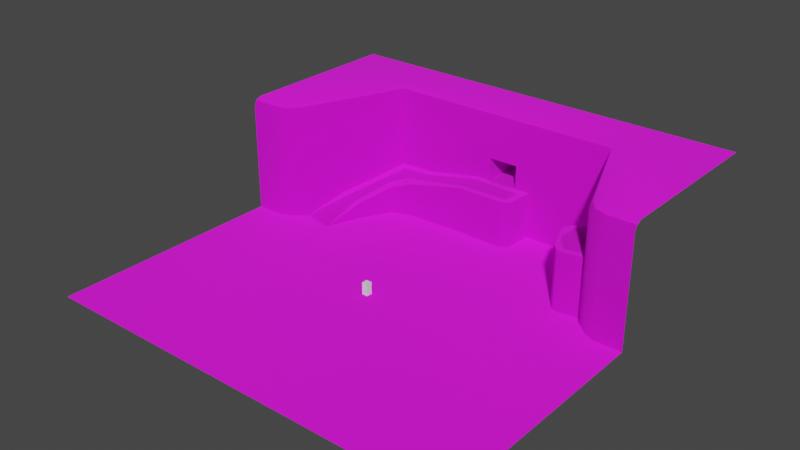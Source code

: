 # Source: tmp-map-1.blend  (saved by Blender 3.6.11; exported with 4.5.12 LTS)
import bpy
from mathutils import Matrix  # noqa: F401  (used for matrix-valued properties, if any)

bpy.ops.wm.read_factory_settings(use_empty=True)
scene = bpy.context.scene
scene.name = 'Scene'

# ---- collections
col_collection = bpy.data.collections.new('Collection'); scene.collection.children.link(col_collection)

# ---- images (referenced by path relative to the original .blend; pixels are not part of the script)
import os
ASSET_DIR = os.environ.get("B2B_ASSET_DIR", "")  # directory of the original .blend (textures are referenced by path, not embedded)
HERE = os.path.dirname(os.path.abspath(__file__))  # packed textures are extracted next to this script under _unpacked/

def load_image(name, relpath, width, height, colorspace="sRGB"):
    """Load a texture the original file referenced (path relative to the .blend, or extracted next to this script)."""
    p = next((c for c in (os.path.join(HERE, relpath), os.path.join(ASSET_DIR, relpath)) if relpath and os.path.exists(c)), "")
    if p:
        img = bpy.data.images.load(p, check_existing=True)
        img.name = name
    else:  # same state as the original file: an image datablock whose file is absent (Cycles renders it pink)
        img = bpy.data.images.new(name, width, height)
        img.source = "FILE"
        img.filepath = "//" + (relpath or name)
    img.colorspace_settings.name = colorspace
    return img
img_grass_png = load_image('grass.png', 'grass.png', 1024, 1024, 'sRGB')
img_grass_medium_png = load_image('grass-medium.png', 'grass-medium.png', 1024, 1024, 'sRGB')
img_dirt_png = load_image('dirt.png', 'dirt.png', 1024, 1024, 'sRGB')
img_dirt_with_grass_png = load_image('dirt-with-grass.png', 'dirt-with-grass.png', 1024, 1024, 'sRGB')

# ---- materials (node trees are filled in below, after node groups)
mat_grass = bpy.data.materials.new('grass')
mat_grass.alpha_threshold = 0.0
mat_grass.use_backface_culling = True
mat_grass.roughness = 0.5
mat_grass.line_color = (0.0, 0.0, 0.0, 1.0)
mat_grass_medium = bpy.data.materials.new('grass medium')
mat_grass_medium.alpha_threshold = 0.0
mat_grass_medium.use_backface_culling = True
mat_grass_medium.roughness = 0.5
mat_grass_medium.line_color = (0.0, 0.0, 0.0, 1.0)
mat_dirt = bpy.data.materials.new('dirt')
mat_dirt.use_backface_culling = True
mat_dirt_with_grass = bpy.data.materials.new('dirt with grass')
mat_dirt_with_grass.use_backface_culling = True

# ---- material node trees
mat_grass.use_nodes = True; mat_grass.node_tree.nodes.clear()
_N = mat_grass.node_tree.nodes; _L = mat_grass.node_tree.links
n0 = _N.new('ShaderNodeOutputMaterial'); n0.name = 'Material Output'; n0.location = (300, 300)
n1 = _N.new('ShaderNodeBsdfPrincipled'); n1.name = 'Principled BSDF'; n1.location = (10, 300)
n1.distribution = 'GGX'
n1.subsurface_method = 'RANDOM_WALK_SKIN'
n1.inputs[2].default_value = 1.0
n1.inputs[3].default_value = 1.45
n1.inputs[27].default_value = (0.0, 0.0, 0.0, 1.0)
n1.inputs[28].default_value = 1.0
n2 = _N.new('ShaderNodeTexImage'); n2.name = 'Image Texture'; n2.location = (-280, 280)
n2.image = img_grass_png
_L.new(n1.outputs[0], n0.inputs[0])
_L.new(n2.outputs[0], n1.inputs[0])
n0.is_active_output = True
mat_grass_medium.use_nodes = True; mat_grass_medium.node_tree.nodes.clear()
_N = mat_grass_medium.node_tree.nodes; _L = mat_grass_medium.node_tree.links
n0 = _N.new('ShaderNodeOutputMaterial'); n0.name = 'Material Output'; n0.location = (300, 300)
n1 = _N.new('ShaderNodeBsdfPrincipled'); n1.name = 'Principled BSDF'; n1.location = (10, 300)
n1.distribution = 'GGX'
n1.subsurface_method = 'RANDOM_WALK_SKIN'
n1.inputs[2].default_value = 1.0
n1.inputs[3].default_value = 1.45
n1.inputs[27].default_value = (0.0, 0.0, 0.0, 1.0)
n1.inputs[28].default_value = 1.0
n2 = _N.new('ShaderNodeTexImage'); n2.name = 'Image Texture'; n2.location = (-280, 280)
n2.image = img_grass_medium_png
_L.new(n1.outputs[0], n0.inputs[0])
_L.new(n2.outputs[0], n1.inputs[0])
n0.is_active_output = True
mat_dirt.use_nodes = True; mat_dirt.node_tree.nodes.clear()
_N = mat_dirt.node_tree.nodes; _L = mat_dirt.node_tree.links
n0 = _N.new('ShaderNodeBsdfPrincipled'); n0.name = 'Principled BSDF'; n0.location = (10, 300)
n0.distribution = 'GGX'
n0.subsurface_method = 'RANDOM_WALK_SKIN'
n0.inputs[1].default_value = 0.5
n0.inputs[2].default_value = 1.0
n0.inputs[3].default_value = 1.45
n0.inputs[11].default_value = 1.9
n0.inputs[12].default_value = 0.5
n0.inputs[13].default_value = 1.0
n0.inputs[27].default_value = (0.0, 0.0, 0.0, 1.0)
n0.inputs[28].default_value = 1.0
n1 = _N.new('ShaderNodeOutputMaterial'); n1.name = 'Material Output'; n1.location = (300, 300)
n2 = _N.new('ShaderNodeTexImage'); n2.name = 'Image Texture'; n2.location = (-280, 280)
n2.image = img_dirt_png
n3 = _N.new('ShaderNodeMix'); n3.name = 'Mix'; n3.location = (-260, 180)
n3.data_type = 'RGBA'
n3.inputs[7].default_value = (1.0, 1.0, 1.0, 1.0)
n4 = _N.new('ShaderNodeMix'); n4.name = 'Mix.001'; n4.location = (-160, 180)
n4.data_type = 'RGBA'
n4.inputs[6].default_value = (1.0, 1.0, 1.0, 1.0)
_L.new(n0.outputs[0], n1.inputs[0])
_L.new(n2.outputs[0], n0.inputs[0])
_L.new(n2.outputs[0], n3.inputs[6])
_L.new(n3.outputs[2], n4.inputs[7])
_L.new(n4.outputs[2], n0.inputs[14])
n1.is_active_output = True
mat_dirt_with_grass.use_nodes = True; mat_dirt_with_grass.node_tree.nodes.clear()
_N = mat_dirt_with_grass.node_tree.nodes; _L = mat_dirt_with_grass.node_tree.links
n0 = _N.new('ShaderNodeBsdfPrincipled'); n0.name = 'Principled BSDF'; n0.location = (10, 300)
n0.distribution = 'GGX'
n0.subsurface_method = 'RANDOM_WALK_SKIN'
n0.inputs[1].default_value = 0.5
n0.inputs[2].default_value = 1.0
n0.inputs[3].default_value = 1.45
n0.inputs[11].default_value = 1.9
n0.inputs[12].default_value = 0.5
n0.inputs[13].default_value = 1.0
n0.inputs[27].default_value = (0.0, 0.0, 0.0, 1.0)
n0.inputs[28].default_value = 1.0
n1 = _N.new('ShaderNodeOutputMaterial'); n1.name = 'Material Output'; n1.location = (300, 300)
n2 = _N.new('ShaderNodeTexImage'); n2.name = 'Image Texture'; n2.location = (-280, 280)
n2.image = img_dirt_with_grass_png
n3 = _N.new('ShaderNodeMix'); n3.name = 'Mix'; n3.location = (-260, 180)
n3.data_type = 'RGBA'
n3.inputs[7].default_value = (1.0, 1.0, 1.0, 1.0)
n4 = _N.new('ShaderNodeMix'); n4.name = 'Mix.001'; n4.location = (-160, 180)
n4.data_type = 'RGBA'
n4.inputs[6].default_value = (1.0, 1.0, 1.0, 1.0)
_L.new(n0.outputs[0], n1.inputs[0])
_L.new(n2.outputs[0], n0.inputs[0])
_L.new(n2.outputs[0], n3.inputs[6])
_L.new(n3.outputs[2], n4.inputs[7])
_L.new(n4.outputs[2], n0.inputs[14])
n1.is_active_output = True

# ---- world
world_world = bpy.data.worlds.new('World'); scene.world = world_world
world_world.use_nodes = True; world_world.node_tree.nodes.clear()
_N = world_world.node_tree.nodes; _L = world_world.node_tree.links
n0 = _N.new('ShaderNodeOutputWorld'); n0.name = 'World Output'; n0.location = (300, 300)
n1 = _N.new('ShaderNodeBackground'); n1.name = 'Background'; n1.location = (10, 300)
n1.inputs[0].default_value = (0.05088, 0.05088, 0.05088, 1.0)
_L.new(n1.outputs[0], n0.inputs[0])
n0.is_active_output = True
world_world.color = (0.05088, 0.05088, 0.05088)
world_world.use_sun_shadow = False
world_world.sun_shadow_jitter_overblur = 0.0

# ---- meshes
me_tmp_map_1 = bpy.data.meshes.new('tmp-map-1')
me_tmp_map_1.from_pydata([(20.0, 20.0, 0.0), (-20.0, 20.0, 0.0), (20.0, -20.0, 0.0), (-20.0, -20.0, 0.0), (-19.42, 7.67, 2.785), (-21.58, 1.672, 0.0), (-16.63, 12.7, 4.797), (-13.59, 13.98, 5.803), (-3.539, 14.4, 8.0), (4.671, 14.26, 8.0), (6.086, 15.18, 8.0), (6.299, 19.99, 8.0), (22.86, 13.34, 10.0), (26.62, 3.836, 10.0), (-26.99, 2.901, 0.0), (-24.56, 8.986, 2.785), (-21.46, 16.51, 4.797), (-20.04, 20.0, 5.803), (-13.64, 20.09, 6.081), (-3.768, 20.09, 8.0), (5.084, 19.94, 8.0), (-19.42, 7.67, 0.0), (-16.63, 12.7, 0.0), (-13.59, 13.98, 0.0), (-3.539, 14.4, 0.0), (4.671, 14.26, 0.0), (6.086, 15.18, 0.0), (6.299, 19.99, 0.0), (22.86, 13.34, 0.0), (26.62, 3.836, 0.0), (23.84, 10.59, 13.54), (35.66, -20.0, 0.0), (-35.66, -20.0, 0.0), (35.66, 1.162e-05, 0.0), (-35.66, -1.162e-05, 0.0), (20.0, -40.0, 0.0), (-20.0, -40.0, 0.0), (35.66, -40.0, 0.0), (-35.66, -40.0, 0.0), (35.66, 20.0, 20.0), (-35.66, 20.0, 20.0), (20.0, 30.0, 20.0), (-20.0, 30.0, 20.0), (35.66, 30.0, 20.0), (-35.66, 30.0, 20.0), (30.98, 1.009e-05, 0.0), (27.13, 2.624, 0.0), (29.28, 0.7685, 0.0), (-27.13, 2.624, 0.0), (-30.98, -1.009e-05, 0.0), (-28.88, 1.04, 0.0), (25.35, 6.909, 13.54), (-20.0, 20.0, 6.313), (23.84, 10.59, 10.0), (-35.66, -1.162e-05, 6.313), (35.66, 1.162e-05, 6.313), (-27.13, 2.623, 6.313), (-28.79, 0.904, 6.313), (-30.98, -1.009e-05, 6.313), (25.35, 6.909, 10.0), (28.99, 0.7682, 6.313), (30.98, 1.009e-05, 6.313), (6.299, 20.0, 0.0), (6.299, -20.0, 0.0), (3.616, 20.0, 12.0), (6.299, -40.0, 0.0), (6.299, 30.0, 20.0), (6.299, 2.052e-06, 0.0), (6.498, 0.9044, 0.0), (6.299, 2.624, 0.0), (3.616, 20.0, 8.0), (-6.851, 20.0, 0.0), (-1.519, 20.0, 12.0), (-6.851, 30.0, 20.0), (-11.19, 0.9723, 0.0), (-10.42, 2.624, 0.0), (-1.519, 20.0, 8.0), (-6.851, -20.0, 0.0), (-6.851, -40.0, 0.0), (-12.34, -4.02e-06, 0.0), (6.299, 20.0, 6.313), (-6.851, 20.0, 6.313), (3.436, 23.08, 12.0), (3.436, 23.08, 8.0), (-1.694, 22.87, 12.0), (-1.694, 22.87, 8.0), (4.054, 27.1, 12.0), (4.054, 27.1, 8.0), (-1.013, 27.93, 12.0), (-1.013, 27.93, 8.0), (20.0, 20.0, 6.313), (27.13, 2.623, 6.313), (27.93, 12.27, 10.0), (27.93, 12.27, 13.54), (29.44, 8.589, 13.54), (29.44, 8.589, 10.0), (19.92, 11.46, 10.0), (19.17, 9.066, 10.0), (19.13, 10.4, 10.0), (21.11, 4.43, 10.0), (23.35, 3.22, 10.0), (22.03, 3.448, 10.0), (19.17, 9.066, 0.0), (19.92, 11.46, 0.0), (19.13, 10.4, 0.0), (23.35, 3.22, 0.0), (21.11, 4.43, 0.0), (22.03, 3.448, 0.0), (-20.95, 21.41, 20.0), (-20.0, 20.0, 18.59), (-20.28, 20.41, 19.59), (35.66, 1.412, 20.0), (35.66, 1.162e-05, 18.59), (35.66, 0.4135, 19.59), (-35.66, -1.162e-05, 18.59), (-35.66, 1.412, 20.0), (-35.66, 0.4134, 19.59), (31.21, 1.412, 20.0), (30.98, 1.009e-05, 18.59), (31.04, 0.4135, 19.59), (29.53, 1.98, 20.0), (28.73, 0.7679, 18.59), (28.95, 1.123, 19.59), (-31.21, 1.412, 20.0), (-30.98, -1.009e-05, 18.59), (-31.04, 0.4134, 19.59), (-28.35, 3.364, 20.0), (-27.13, 2.622, 18.59), (-27.49, 2.839, 19.59), (-29.53, 1.98, 20.0), (-28.71, 0.7819, 18.59), (-28.95, 1.127, 19.59), (6.299, 21.41, 20.0), (6.299, 20.0, 18.59), (6.299, 20.41, 19.59), (-6.851, 20.0, 18.59), (-6.851, 21.41, 20.0), (-6.851, 20.41, 19.59), (20.95, 21.41, 20.0), (20.0, 20.0, 18.59), (20.28, 20.41, 19.59), (28.35, 3.364, 20.0), (27.13, 2.622, 18.59), (27.49, 2.839, 19.59), (35.66, -7.409, 0.0), (20.0, -30.36, 0.0), (-20.0, -30.32, 0.0), (-35.66, -7.389, 0.0), (-29.8, -20.0, 0.0), (29.5, -20.0, 0.0), (-6.851, -28.18, 0.0), (6.299, -30.18, 0.0), (1.4, -31.62, 0.0), (-5.461, -28.27, 0.0), (31.6, -13.77, 0.0), (-29.65, -12.54, 0.0), (-14.84, -27.91, 0.0), (-18.57, -30.73, 0.0), (16.29, -32.05, 0.0), (11.27, -28.77, 0.0), (-26.6, -28.63, 0.0), (-29.83, -22.16, 0.0), (31.07, -25.07, 0.0), (28.19, -30.61, 0.0), (22.36, -29.3, 0.0), (-7.944, 2.624, 0.0), (-9.464, 7.263, 0.0), (6.299, 10.94, 0.0), (-0.5123, 0.9313, 0.0), (0.4957, 9.554, 0.0), (-5.391, 10.29, 0.0), (12.31, 6.065, 0.0), (12.01, 10.08, 0.0), (-13.61, 16.04, 5.897), (-13.63, 18.58, 6.012), (-20.68, 7.993, 2.785), (-23.13, 8.62, 2.785), (-3.578, 15.39, 8.0), (-3.717, 18.83, 8.0), (-18.25, 13.98, 4.797), (-20.07, 15.41, 4.797), (4.773, 15.67, 8.0), (4.982, 18.53, 8.0), (-18.51, 18.57, 5.803), (-15.48, 15.74, 5.803), (5.517, 17.38, 8.0), (24.18, 10.01, 10.0), (25.19, 7.466, 10.0), (22.34, 11.82, 10.0), (20.61, 11.13, 10.0), (20.43, 7.138, 10.0), (22.64, 4.226, 10.0), (25.15, 4.604, 10.0)], [], [(39, 138, 141, 120, 117, 111), (45, 2, 149, 154, 144, 33), (10, 11, 20, 182, 185, 181, 9), (8, 9, 181, 177), (7, 8, 177, 173), (18, 17, 183, 174), (6, 7, 184, 179), (4, 6, 179, 175), (5, 175, 176, 14), (5, 21, 4), (10, 26, 27, 11), (8, 24, 25, 9), (6, 22, 23, 7), (9, 25, 26, 10), (7, 23, 24, 8), (4, 21, 22, 6), (96, 12, 28, 103), (13, 100, 105, 29), (99, 97, 102, 106), (54, 58, 124, 114), (72, 64, 133, 135), (71, 1, 48, 75, 166), (79, 49, 3, 77), (121, 60, 61, 118), (61, 55, 112, 118), (3, 49, 34, 147, 155, 148), (3, 148, 161, 160, 146), (31, 149, 162, 163, 164, 145, 35, 37), (77, 3, 146, 157, 156, 150), (40, 108, 42, 44), (56, 52, 109, 127), (30, 51, 142, 139), (136, 132, 66, 73), (67, 45, 47, 68), (68, 47, 46, 69), (132, 138, 41, 66), (56, 127, 130, 57), (91, 46, 47, 60), (60, 47, 45, 61), (59, 51, 94, 95), (0, 46, 91, 90), (142, 91, 60, 121), (57, 130, 124, 58), (50, 57, 58, 49), (48, 56, 57, 50), (48, 1, 52, 56), (34, 49, 58, 54), (62, 0, 90, 80), (45, 33, 55, 61), (71, 62, 80, 81), (74, 168, 165, 75), (79, 67, 68, 168, 74), (80, 90, 139, 133), (2, 63, 151, 159, 158, 145), (45, 67, 63, 2), (0, 62, 167, 172, 171, 69, 46), (76, 70, 83, 85), (115, 123, 129, 126, 108, 40), (52, 81, 135, 109), (49, 79, 74, 50), (50, 74, 75, 48), (1, 71, 81, 52), (63, 77, 150, 153, 152, 151), (67, 79, 77, 63), (62, 71, 166, 170, 169, 167), (76, 72, 135, 81), (64, 70, 80, 133), (70, 76, 81, 80), (53, 30, 139, 90), (84, 85, 89, 88), (70, 64, 82, 83), (72, 76, 85, 84), (64, 72, 84, 82), (89, 87, 86, 88), (82, 84, 88, 86), (85, 83, 87, 89), (83, 82, 86, 87), (138, 39, 43, 41), (51, 59, 91, 142), (59, 53, 90, 91), (92, 95, 94, 93), (30, 53, 92, 93), (53, 59, 95, 92), (51, 30, 93, 94), (99, 106, 107, 101), (101, 107, 105, 100), (96, 103, 104, 98), (98, 104, 102, 97), (96, 98, 97, 99, 101, 100, 13, 187, 192, 191, 190, 189, 188, 186, 12), (136, 108, 110, 137), (137, 110, 109, 135), (126, 129, 131, 128), (128, 131, 130, 127), (129, 123, 125, 131), (131, 125, 124, 130), (120, 141, 143, 122), (122, 143, 142, 121), (117, 120, 122, 119), (119, 122, 121, 118), (141, 138, 140, 143), (143, 140, 139, 142), (111, 117, 119, 113), (113, 119, 118, 112), (123, 115, 116, 125), (125, 116, 114, 124), (108, 126, 128, 110), (110, 128, 127, 109), (138, 132, 134, 140), (140, 134, 133, 139), (132, 136, 137, 134), (134, 137, 135, 133), (108, 136, 73, 42), (151, 152, 153, 150, 78, 65), (144, 154, 149, 31), (148, 155, 147, 32), (150, 156, 157, 146, 36, 78), (145, 158, 159, 151, 65, 35), (146, 160, 161, 148, 32, 38, 36), (145, 164, 163, 162, 149, 2), (165, 168, 69), (69, 168, 68), (167, 169, 170, 166, 165, 69), (165, 166, 75), (69, 171, 172, 167), (179, 184, 183, 180), (180, 183, 17, 16), (177, 181, 182, 178), (178, 182, 20, 19), (175, 179, 180, 176), (176, 180, 16, 15), (173, 177, 178, 174), (174, 178, 19, 18), (14, 176, 15), (175, 5, 4), (174, 183, 184, 173), (173, 184, 7), (181, 185, 182), (186, 188, 189, 190, 191, 192, 187)])
me_tmp_map_1.polygons.foreach_set('use_smooth', [True] * 138)
me_tmp_map_1.polygons.foreach_set('material_index', [0, 0, 0, 0, 0, 0, 0, 0, 3, 2, 2, 2, 2, 2, 2, 2, 2, 2, 2, 2, 2, 0, 0, 2, 2, 0, 0, 1, 0, 0, 2, 2, 0, 0, 0, 0, 2, 2, 2, 2, 2, 2, 2, 2, 2, 2, 2, 2, 2, 2, 0, 0, 2, 0, 0, 0, 2, 0, 2, 0, 0, 2, 0, 0, 0, 2, 2, 0, 2, 2, 2, 2, 2, 2, 2, 2, 2, 0, 2, 2, 2, 2, 2, 2, 2, 2, 2, 2, 0, 0, 2, 0, 2, 0, 2, 0, 2, 0, 2, 0, 2, 0, 2, 0, 2, 0, 2, 0, 2, 0, 2, 0, 1, 1, 1, 1, 1, 1, 0, 1, 0, 1, 0, 1, 3, 0, 3, 0, 3, 0, 3, 0, 0, 0, 3, 0, 0, 3])
_uv = me_tmp_map_1.uv_layers.new(name='UVMap')
_uv.uv.foreach_set('vector', [4.72, 2.193, 2.88, 2.37, 3.806, 0.1136, 3.953, -0.0594, 4.163, -0.1304, 4.72, -0.1304, 4.134, -0.3069, 2.762, -2.807, 3.949, -2.807, 4.212, -2.028, 4.72, -1.233, 4.72, -0.3069, 1.023, 1.591, 1.049, 2.192, 0.8974, 2.186, 0.8846, 2.01, 0.9516, 1.866, 0.8586, 1.652, 0.8458, 1.476, -0.1804, 1.493, 0.8458, 1.476, 0.8586, 1.652, -0.1854, 1.617, -1.437, 1.44, -0.1804, 1.493, -0.1854, 1.617, -1.439, 1.698, -1.443, 2.205, -2.243, 2.193, -2.052, 2.014, -1.442, 2.015, -1.817, 1.281, -1.437, 1.44, -1.673, 1.661, -2.02, 1.441, -2.166, 0.6519, -1.817, 1.281, -2.02, 1.441, -2.323, 0.6922, -2.436, -0.09782, -2.323, 0.6922, -2.629, 0.7706, -3.111, 0.05576, -0.08906, -0.5705, 0.6497, -0.5705, 0.6497, -0.2224, 1.575, 0.4295, 1.575, -0.5705, 2.167, -0.5705, 2.167, 0.4295, -0.1704, 0.4295, -0.1704, -0.5705, 0.8407, -0.5705, 0.8407, 0.4295, -1.783, 0.02908, -1.783, -0.5705, -1.408, -0.5705, -1.408, 0.1549, 0.8407, 0.4295, 0.8407, -0.5705, 1.015, -0.5705, 1.015, 0.4295, -1.408, 0.1549, -1.408, -0.5705, -0.1704, -0.5705, -0.1704, 0.4295, 0.6497, -0.2224, 0.6497, -0.5705, 1.27, -0.5705, 1.27, 0.02908, 2.72, 0.6795, 3.081, 0.6795, 3.081, -0.5705, 2.72, -0.5705, 3.545, 0.6795, 3.142, 0.6795, 3.142, -0.5705, 3.545, -0.5705, 0.2506, 0.6795, 0.8216, 0.6795, 0.8216, -0.5705, 0.2506, -0.5705, -4.127, 0.2186, -3.55, 0.2186, -3.55, 1.753, -4.127, 1.753, 0.07833, 0.9295, 0.7108, 0.9295, 1.041, 1.753, -0.5784, 1.753, -0.5944, 2.193, -2.238, 2.193, -3.129, 0.02113, -1.04, 0.02113, -0.9211, 0.601, -1.28, -0.3069, -3.61, -0.3069, -2.238, -2.807, -0.5944, -2.807, 3.804, 1.753, 3.836, 0.2186, 4.081, 0.2186, 4.081, 1.753, 4.081, 0.2186, 4.658, 0.2186, 4.658, 1.753, 4.081, 1.753, -2.238, -2.807, -3.61, -0.3069, -4.196, -0.3069, -4.196, -1.231, -3.444, -1.874, -3.463, -2.807, -2.238, -2.807, -3.463, -2.807, -3.467, -3.077, -3.063, -3.885, -2.238, -4.097, 4.72, -2.807, 3.949, -2.807, 4.146, -3.441, 3.785, -4.134, 3.057, -3.97, 2.762, -4.102, 2.762, -5.307, 4.72, -5.307, -0.5944, -2.807, -2.238, -2.807, -2.238, -4.097, -2.059, -4.148, -1.593, -3.795, -0.5944, -3.829, -4.196, 2.193, -2.356, 2.37, -2.238, 3.443, -4.196, 3.443, 0.028, 0.2186, 2.168, 0.2186, 2.168, 1.753, 0.02786, 1.753, 1.009, 1.122, 0.5559, 1.122, 0.02786, 1.753, 2.168, 1.753, -0.5944, 2.37, 1.049, 2.37, 1.049, 3.443, -0.5944, 3.443, 1.049, -0.3069, 4.134, -0.3069, 3.921, -0.2108, 1.074, -0.1938, 1.074, -0.1938, 3.921, -0.2108, 3.653, 0.02113, 1.049, 0.02113, 1.049, 2.37, 2.88, 2.37, 2.762, 3.443, 1.049, 3.443, 0.028, 0.2186, 0.02786, 1.753, -0.1987, 1.753, -0.1837, 0.2186, 3.607, 0.2186, 3.607, -0.5705, 3.871, -0.5705, 3.836, 0.2186, 3.836, 0.2186, 3.871, -0.5705, 4.081, -0.5705, 4.081, 0.2186, 3.387, 0.6795, 3.387, 1.122, 3.892, 1.122, 3.892, 0.6795, 2.168, -0.5705, 0.02815, -0.5705, 0.028, 0.2186, 2.168, 0.2186, 0.02786, 1.753, 0.028, 0.2186, -0.2004, 0.2186, -0.2005, 1.753, -3.281, 0.2186, -3.271, 1.753, -3.55, 1.753, -3.55, 0.2186, -3.291, -0.5705, -3.281, 0.2186, -3.55, 0.2186, -3.55, -0.5705, -3.076, -0.5705, -3.076, 0.2186, -3.281, 0.2186, -3.291, -0.5705, 0.02814, -0.5705, 2.168, -0.5705, 2.168, 0.2186, 0.028, 0.2186, -4.127, -0.5705, -3.55, -0.5705, -3.55, 0.2186, -4.127, 0.2186, 1.041, -0.5705, 2.729, -0.5705, 2.729, 0.2186, 1.041, 0.2186, 4.081, -0.5705, 4.658, -0.5705, 4.658, 0.2186, 4.081, 0.2186, -0.5784, -0.5705, 1.041, -0.5705, 1.041, 0.2186, -0.5784, 0.2186, -1.137, -0.1853, 0.1979, -0.1904, -0.7311, 0.02113, -1.04, 0.02113, -1.28, -0.3069, 1.049, -0.3069, 1.074, -0.1938, 0.1979, -0.1904, -1.137, -0.1853, 1.041, 0.2186, 2.729, 0.2186, 2.729, 1.753, 1.041, 1.753, 2.762, -2.807, 1.049, -2.807, 1.049, -4.079, 1.67, -3.903, 2.299, -4.314, 2.762, -4.102, 4.134, -0.3069, 1.049, -0.3069, 1.049, -2.807, 2.762, -2.807, 2.762, 2.193, 1.049, 2.193, 1.049, 1.06, 1.763, 0.9529, 1.801, 0.4512, 1.049, 0.02113, 3.653, 0.02113, 0.07833, 2.193, 0.7108, 2.193, 0.6887, 2.579, 0.05682, 2.552, -4.196, -0.1304, -3.639, -0.1304, -3.429, -0.05941, -3.282, 0.1136, -2.356, 2.37, -4.196, 2.193, -2.198, 0.2186, -0.5784, 0.2186, -0.5784, 1.753, -2.198, 1.753, -3.61, -0.3069, -1.28, -0.3069, -1.137, -0.1853, -3.348, -0.1768, -3.348, -0.1768, -1.137, -0.1853, -1.04, 0.02113, -3.129, 0.02113, -2.198, -0.5705, -0.5784, -0.5705, -0.5784, 0.2186, -2.198, 0.2186, 1.049, -2.807, -0.5944, -2.807, -0.5944, -3.829, -0.4207, -3.841, 0.4369, -4.259, 1.049, -4.079, 1.049, -0.3069, -1.28, -0.3069, -0.5944, -2.807, 1.049, -2.807, 1.049, 2.193, -0.5944, 2.193, -0.9211, 0.601, -0.412, 0.9791, 0.3239, 0.8874, 1.049, 1.06, 0.07833, 0.4295, 0.07833, 0.9295, -0.5784, 1.753, -0.5784, 0.2186, 0.7108, 0.9295, 0.7108, 0.4295, 1.041, 0.2186, 1.041, 1.753, 0.7139, 0.4295, 0.07206, 0.4295, -0.5944, 0.2186, 1.049, 0.2186, 1.009, 0.6795, 1.009, 1.122, 2.168, 1.753, 2.168, 0.2186, 2.522, 0.9295, 2.522, 0.4295, 3.145, 0.4295, 3.145, 0.9295, 2.168, 0.4295, 2.168, 0.9295, 2.548, 0.9295, 2.548, 0.4295, 2.168, 0.9295, 2.168, 0.4295, 2.522, 0.4295, 2.522, 0.9295, 0.7108, 2.193, 0.07833, 2.193, 0.05682, 2.552, 0.6887, 2.579, 0.1406, 0.4295, 0.7647, 0.4295, 0.7647, 0.9295, 0.1406, 0.9295, 0.6887, 2.579, 0.05682, 2.552, 0.1406, 3.185, 0.7647, 3.081, 0.05682, 2.552, 0.6887, 2.579, 0.7647, 3.081, 0.1406, 3.185, 2.548, 0.4295, 2.548, 0.9295, 3.043, 0.9295, 3.043, 0.4295, 2.88, 2.37, 4.72, 2.193, 4.72, 3.443, 2.762, 3.443, 0.5559, 1.122, 0.5559, 0.6795, 0.028, 0.2186, 0.02786, 1.753, 0.5559, 0.6795, 1.009, 0.6795, 2.168, 0.2186, 0.028, 0.2186, 1.216, 0.6795, 0.7629, 0.6795, 0.7628, 1.122, 1.216, 1.122, 3.201, 1.122, 3.201, 0.6795, 3.706, 0.6795, 3.706, 1.122, 3.201, 1.017, 3.387, 0.5568, 3.892, 0.7668, 3.706, 1.227, 3.387, 0.5567, 3.201, 1.017, 3.706, 1.227, 3.892, 0.7668, 0.2506, 0.6795, 0.2506, -0.5705, 0.1297, -0.5705, 0.1297, 0.6795, 2.979, 0.6795, 2.979, -0.5705, 3.142, -0.5705, 3.142, 0.6795, 1.117, 0.6795, 1.117, -0.5705, 0.9854, -0.5705, 0.9854, 0.6795, 0.9854, 0.6795, 0.9854, -0.5705, 0.8216, -0.5705, 0.8216, 0.6795, 2.753, 1.126, 2.653, 0.9926, 2.659, 0.8264, 2.901, 0.2469, 3.015, 0.1242, 3.181, 0.09559, 3.59, 0.1726, 3.41, 0.6264, 3.406, 0.2687, 3.092, 0.2214, 2.816, 0.5854, 2.839, 1.084, 3.054, 1.171, 3.284, 0.945, 3.119, 1.361, -0.5944, 2.37, -2.356, 2.37, -2.273, 2.245, -0.5944, 2.245, -0.5784, 1.878, -2.232, 1.878, -2.198, 1.753, -0.5784, 1.753, -3.282, 0.1136, -3.429, -0.05941, -3.356, -0.166, -3.174, 0.04802, 0.05464, 1.878, -0.1562, 1.878, -0.1987, 1.753, 0.02786, 1.753, -3.429, -0.05941, -3.639, -0.1304, -3.619, -0.2552, -3.356, -0.166, -3.3, 1.878, -3.558, 1.878, -3.55, 1.753, -3.271, 1.753, 3.953, -0.0594, 3.806, 0.1136, 3.698, 0.04802, 3.881, -0.1665, -0.1568, 1.878, 0.05464, 1.878, 0.02786, 1.753, -0.2005, 1.753, 4.163, -0.1304, 3.953, -0.0594, 3.881, -0.1665, 4.142, -0.2552, 4.089, 1.878, 3.832, 1.878, 3.804, 1.753, 4.081, 1.753, 3.806, 0.1136, 2.88, 2.37, 2.797, 2.245, 3.698, 0.04802, 0.05464, 1.878, 2.219, 1.878, 2.168, 1.753, 0.02786, 1.753, 4.72, -0.1304, 4.163, -0.1304, 4.142, -0.2552, 4.72, -0.2552, 4.658, 1.878, 4.089, 1.878, 4.081, 1.753, 4.658, 1.753, -3.639, -0.1304, -4.196, -0.1304, -4.196, -0.2552, -3.619, -0.2552, -3.558, 1.878, -4.127, 1.878, -4.127, 1.753, -3.55, 1.753, -2.356, 2.37, -3.282, 0.1136, -3.174, 0.04802, -2.273, 2.245, 2.219, 1.878, 0.05464, 1.878, 0.02786, 1.753, 2.168, 1.753, 2.88, 2.37, 1.049, 2.37, 1.049, 2.245, 2.797, 2.245, 2.763, 1.878, 1.041, 1.878, 1.041, 1.753, 2.729, 1.753, 1.049, 2.37, -0.5944, 2.37, -0.5944, 2.245, 1.049, 2.245, 1.041, 1.878, -0.5784, 1.878, -0.5784, 1.753, 1.041, 1.753, -2.356, 2.37, -0.5944, 2.37, -0.5944, 3.443, -2.238, 3.443, 1.049, -4.079, 0.4369, -4.259, -0.4207, -3.841, -0.5944, -3.829, -0.5944, -5.307, 1.049, -5.307, 4.72, -1.233, 4.212, -2.028, 3.949, -2.807, 4.72, -2.807, -3.463, -2.807, -3.444, -1.874, -4.196, -1.231, -4.196, -2.807, -0.5944, -3.829, -1.593, -3.795, -2.059, -4.148, -2.238, -4.097, -2.238, -5.307, -0.5944, -5.307, 2.762, -4.102, 2.299, -4.314, 1.67, -3.903, 1.049, -4.079, 1.049, -5.307, 2.762, -5.307, -2.238, -4.097, -3.063, -3.885, -3.467, -3.077, -3.463, -2.807, -4.196, -2.807, -4.196, -5.307, -2.238, -5.307, 2.762, -4.102, 3.057, -3.97, 3.785, -4.134, 4.146, -3.441, 3.949, -2.807, 2.762, -2.807, -0.7311, 0.02113, 0.1979, -0.1904, 1.049, 0.02113, 1.049, 0.02113, 0.1979, -0.1904, 1.074, -0.1938, 1.049, 1.06, 0.3239, 0.8874, -0.412, 0.9791, -0.9211, 0.601, -0.7311, 0.02113, 1.049, 0.02113, -0.7311, 0.02113, -0.9211, 0.601, -1.04, 0.02113, 1.049, 0.02113, 1.801, 0.4512, 1.763, 0.9529, 1.049, 1.06, -2.02, 1.441, -1.673, 1.661, -2.052, 2.014, -2.247, 1.619, -2.247, 1.619, -2.052, 2.014, -2.243, 2.193, -2.421, 1.756, -0.1854, 1.617, 0.8586, 1.652, 0.8846, 2.01, -0.2027, 2.047, -0.2027, 2.047, 0.8846, 2.01, 0.8974, 2.186, -0.2091, 2.205, -2.323, 0.6922, -2.02, 1.441, -2.247, 1.619, -2.629, 0.7706, -2.629, 0.7706, -2.247, 1.619, -2.421, 1.756, -2.808, 0.8164, -1.439, 1.698, -0.1854, 1.617, -0.2027, 2.047, -1.442, 2.015, -1.442, 2.015, -0.2027, 2.047, -0.2091, 2.205, -1.443, 2.205, -3.111, 0.05576, -2.629, 0.7706, -2.808, 0.8164, -2.323, 0.6922, -2.436, -0.09782, -2.166, 0.6519, -1.442, 2.015, -2.052, 2.014, -1.673, 1.661, -1.439, 1.698, -1.439, 1.698, -1.673, 1.661, -1.437, 1.44, 0.8586, 1.652, 0.9516, 1.866, 0.8846, 2.01, 3.284, 0.945, 3.054, 1.171, 2.839, 1.084, 2.816, 0.5854, 3.092, 0.2214, 3.406, 0.2687, 3.41, 0.6264])
me_tmp_map_1.materials.append(mat_grass)
me_tmp_map_1.materials.append(mat_grass_medium)
me_tmp_map_1.materials.append(mat_dirt)
me_tmp_map_1.materials.append(mat_dirt_with_grass)
me_tmp_map_1.update()
me_cube_001 = bpy.data.meshes.new('Cube.001')
me_cube_001.from_pydata([(-1.0, -1.0, -1.0), (-1.0, -1.0, 1.0), (-1.0, 1.0, -1.0), (-1.0, 1.0, 1.0), (1.0, -1.0, -1.0), (1.0, -1.0, 1.0), (1.0, 1.0, -1.0), (1.0, 1.0, 1.0)], [], [(0, 1, 3, 2), (2, 3, 7, 6), (6, 7, 5, 4), (4, 5, 1, 0), (2, 6, 4, 0), (7, 3, 1, 5)])
_uv = me_cube_001.uv_layers.new(name='UVMap')
_uv.uv.foreach_set('vector', [0.375, 0.0, 0.625, 0.0, 0.625, 0.25, 0.375, 0.25, 0.375, 0.25, 0.625, 0.25, 0.625, 0.5, 0.375, 0.5, 0.375, 0.5, 0.625, 0.5, 0.625, 0.75, 0.375, 0.75, 0.375, 0.75, 0.625, 0.75, 0.625, 1.0, 0.375, 1.0, 0.125, 0.5, 0.375, 0.5, 0.375, 0.75, 0.125, 0.75, 0.625, 0.5, 0.875, 0.5, 0.875, 0.75, 0.625, 0.75])
me_cube_001.update()

# ---- objects
ob_tmp_map_1 = bpy.data.objects.new('tmp-map-1', me_tmp_map_1)
ob_cube = bpy.data.objects.new('Cube', me_cube_001)

# ---- transforms, parenting, visibility, modifiers, constraints
ob_tmp_map_1.location = (0.0, 0.0, 0.0)
_m = ob_tmp_map_1.modifiers.new('EdgeSplit', 'EDGE_SPLIT')
ob_cube.location = (-1.759, -10.64, 1.0)
ob_cube.scale = (0.5, 0.5, 1.0)

# ---- collection membership
col_collection.objects.link(ob_tmp_map_1)
col_collection.objects.link(ob_cube)

# ---- scene / render settings (as saved in the file)
scene.frame_start = 1; scene.frame_end = 250; scene.frame_set(1)
scene.render.engine = 'CYCLES'
scene.render.fps = 30
scene.cycles.sampling_pattern = 'TABULATED_SOBOL'
scene.cycles.bake_type = 'DIFFUSE'
scene.view_settings.view_transform = 'Filmic'
bpy.context.view_layer.update()

# ---- added for rendering (the .blend has no active camera and no usable light): camera, sun
cam_auto = bpy.data.cameras.new('AutoCamera')
cam_auto.lens = 50.0
cam_auto.sensor_width = 36.0
cam_auto.clip_end = 1654.92
ob_auto_camera = bpy.data.objects.new('AutoCamera', cam_auto)
scene.collection.objects.link(ob_auto_camera)
ob_auto_camera.location = (94.2979, -118.158, 85.4383)
ob_auto_camera.rotation_euler = (1.09748, -7.21219e-08, 0.694738)
scene.camera = ob_auto_camera
light_auto_sun = bpy.data.lights.new('AutoSun', 'SUN')
light_auto_sun.energy = 3.0
light_auto_sun.angle = 0.0523599
ob_auto_sun = bpy.data.objects.new('AutoSun', light_auto_sun)
scene.collection.objects.link(ob_auto_sun)
ob_auto_sun.rotation_euler = (0.872665, 0.174533, 0.523599)
bpy.context.view_layer.update()
